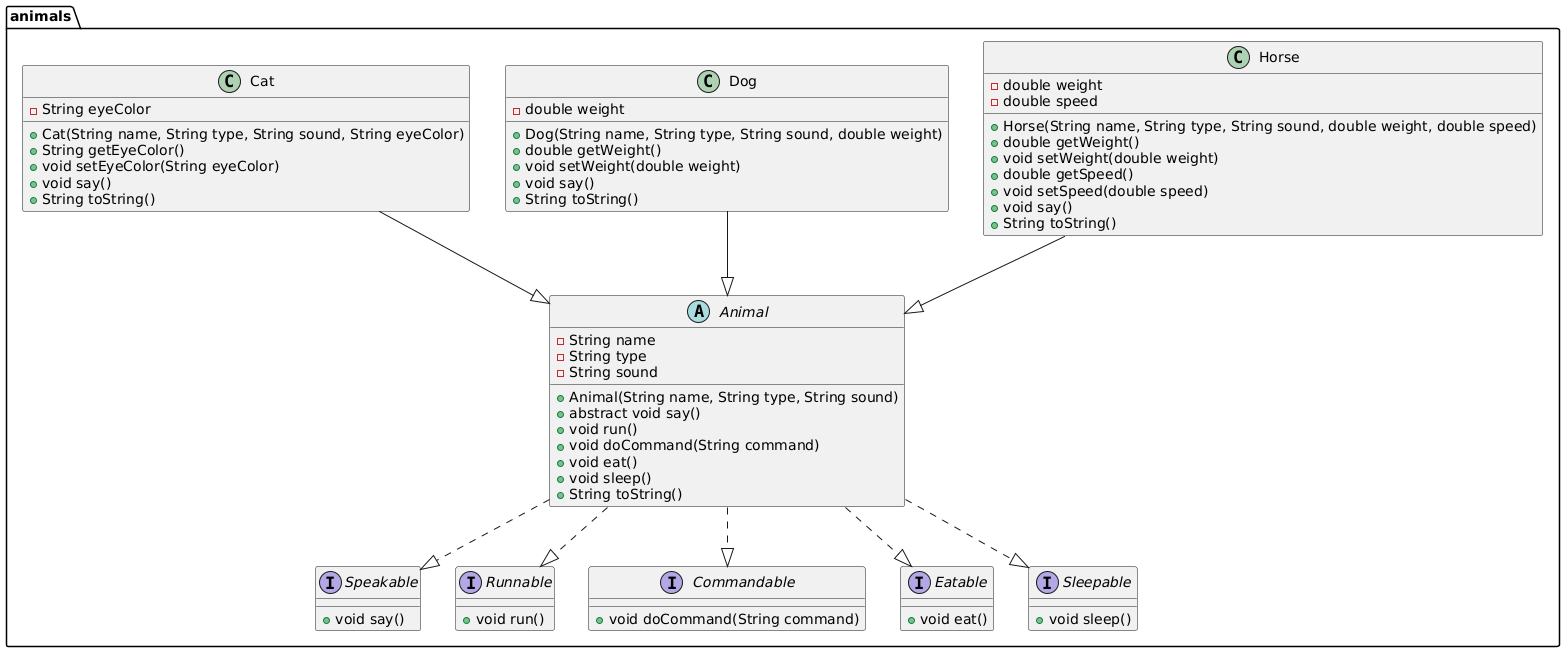

The diagram above was rendered by PlantUML. Its source (embedded in the PNG):
@startuml
package animals {
    interface Speakable {
        + void say()
    }
    
    interface Runnable {
        + void run()
    }
    
    interface Commandable {
        + void doCommand(String command)
    }
    
    interface Eatable {
        + void eat()
    }
    
    interface Sleepable {
        + void sleep()
    }
    
    abstract class Animal {
        - String name
        - String type
        - String sound
        + Animal(String name, String type, String sound)
        + abstract void say()
        + void run()
        + void doCommand(String command)
        + void eat()
        + void sleep()
        + String toString()
    }
    
    class Cat {
        - String eyeColor
        + Cat(String name, String type, String sound, String eyeColor)
        + String getEyeColor()
        + void setEyeColor(String eyeColor)
        + void say()
        + String toString()
    }
    
    class Dog {
        - double weight
        + Dog(String name, String type, String sound, double weight)
        + double getWeight()
        + void setWeight(double weight)
        + void say()
        + String toString()
    }
    
    class Horse {
        - double weight
        - double speed
        + Horse(String name, String type, String sound, double weight, double speed)
        + double getWeight()
        + void setWeight(double weight)
        + double getSpeed()
        + void setSpeed(double speed)
        + void say()
        + String toString()
    }
    
    Animal ..|> Speakable
    Animal ..|> Runnable
    Animal ..|> Commandable
    Animal ..|> Eatable
    Animal ..|> Sleepable
    
    Cat --|> Animal
    Dog --|> Animal
    Horse --|> Animal
}
@enduml